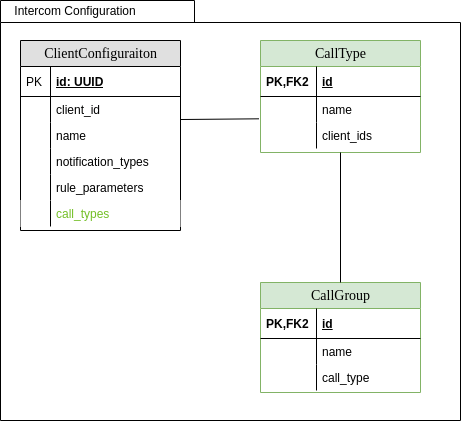

The diagram above was exported from draw.io. Its source (the exported page's mxGraphModel, read from the mxfile embedded in the PNG):
<mxGraphModel dx="1877" dy="1062" grid="1" gridSize="10" guides="1" tooltips="1" connect="1" arrows="1" fold="1" page="1" pageScale="1" pageWidth="1100" pageHeight="850" background="none" math="0" shadow="0">
  <root>
    <mxCell id="0" />
    <mxCell id="1" parent="0" />
    <mxCell id="k8xRGL50jNe8cxbnBHco-21" value="" style="shape=folder;fontStyle=1;spacingTop=10;tabWidth=194;tabHeight=22;tabPosition=left;html=1;rounded=0;shadow=0;comic=0;labelBackgroundColor=none;strokeWidth=1;fillColor=none;fontFamily=Verdana;fontSize=10;align=center;" parent="1" vertex="1">
      <mxGeometry x="420" y="320" width="460" height="420" as="geometry" />
    </mxCell>
    <mxCell id="2e49270ec7c68f3f-1" value="ClientConfiguraiton" style="swimlane;html=1;fontStyle=0;childLayout=stackLayout;horizontal=1;startSize=26;fillColor=#e0e0e0;horizontalStack=0;resizeParent=1;resizeLast=0;collapsible=1;marginBottom=0;swimlaneFillColor=#ffffff;align=center;rounded=0;shadow=0;comic=0;labelBackgroundColor=none;strokeWidth=1;fontFamily=Verdana;fontSize=14" parent="1" vertex="1">
      <mxGeometry x="440" y="360" width="160" height="190" as="geometry" />
    </mxCell>
    <mxCell id="k8xRGL50jNe8cxbnBHco-1" value="id: UUID" style="shape=partialRectangle;top=0;left=0;right=0;bottom=1;html=1;align=left;verticalAlign=middle;fillColor=none;spacingLeft=34;spacingRight=4;whiteSpace=wrap;overflow=hidden;rotatable=0;points=[[0,0.5],[1,0.5]];portConstraint=eastwest;dropTarget=0;fontStyle=5;" parent="2e49270ec7c68f3f-1" vertex="1">
      <mxGeometry y="26" width="160" height="30" as="geometry" />
    </mxCell>
    <mxCell id="k8xRGL50jNe8cxbnBHco-2" value="PK" style="shape=partialRectangle;top=0;left=0;bottom=0;html=1;fillColor=none;align=left;verticalAlign=middle;spacingLeft=4;spacingRight=4;whiteSpace=wrap;overflow=hidden;rotatable=0;points=[];portConstraint=eastwest;part=1;" parent="k8xRGL50jNe8cxbnBHco-1" vertex="1" connectable="0">
      <mxGeometry width="30" height="30" as="geometry" />
    </mxCell>
    <mxCell id="2e49270ec7c68f3f-85" value="client_id" style="shape=partialRectangle;top=0;left=0;right=0;bottom=0;html=1;align=left;verticalAlign=top;fillColor=none;spacingLeft=34;spacingRight=4;whiteSpace=wrap;overflow=hidden;rotatable=0;points=[[0,0.5],[1,0.5]];portConstraint=eastwest;dropTarget=0;" parent="2e49270ec7c68f3f-1" vertex="1">
      <mxGeometry y="56" width="160" height="26" as="geometry" />
    </mxCell>
    <mxCell id="2e49270ec7c68f3f-86" value="" style="shape=partialRectangle;top=0;left=0;bottom=0;html=1;fillColor=none;align=left;verticalAlign=top;spacingLeft=4;spacingRight=4;whiteSpace=wrap;overflow=hidden;rotatable=0;points=[];portConstraint=eastwest;part=1;" parent="2e49270ec7c68f3f-85" vertex="1" connectable="0">
      <mxGeometry width="30" height="26" as="geometry" />
    </mxCell>
    <mxCell id="k8xRGL50jNe8cxbnBHco-3" value="name" style="shape=partialRectangle;top=0;left=0;right=0;bottom=0;html=1;align=left;verticalAlign=top;fillColor=none;spacingLeft=34;spacingRight=4;whiteSpace=wrap;overflow=hidden;rotatable=0;points=[[0,0.5],[1,0.5]];portConstraint=eastwest;dropTarget=0;" parent="2e49270ec7c68f3f-1" vertex="1">
      <mxGeometry y="82" width="160" height="26" as="geometry" />
    </mxCell>
    <mxCell id="k8xRGL50jNe8cxbnBHco-4" value="" style="shape=partialRectangle;top=0;left=0;bottom=0;html=1;fillColor=none;align=left;verticalAlign=top;spacingLeft=4;spacingRight=4;whiteSpace=wrap;overflow=hidden;rotatable=0;points=[];portConstraint=eastwest;part=1;" parent="k8xRGL50jNe8cxbnBHco-3" vertex="1" connectable="0">
      <mxGeometry width="30" height="26" as="geometry" />
    </mxCell>
    <mxCell id="k8xRGL50jNe8cxbnBHco-5" value="notification_types" style="shape=partialRectangle;top=0;left=0;right=0;bottom=0;html=1;align=left;verticalAlign=top;fillColor=none;spacingLeft=34;spacingRight=4;whiteSpace=wrap;overflow=hidden;rotatable=0;points=[[0,0.5],[1,0.5]];portConstraint=eastwest;dropTarget=0;" parent="2e49270ec7c68f3f-1" vertex="1">
      <mxGeometry y="108" width="160" height="26" as="geometry" />
    </mxCell>
    <mxCell id="k8xRGL50jNe8cxbnBHco-6" value="" style="shape=partialRectangle;top=0;left=0;bottom=0;html=1;fillColor=none;align=left;verticalAlign=top;spacingLeft=4;spacingRight=4;whiteSpace=wrap;overflow=hidden;rotatable=0;points=[];portConstraint=eastwest;part=1;" parent="k8xRGL50jNe8cxbnBHco-5" vertex="1" connectable="0">
      <mxGeometry width="30" height="26" as="geometry" />
    </mxCell>
    <mxCell id="k8xRGL50jNe8cxbnBHco-7" value="rule_parameters" style="shape=partialRectangle;top=0;left=0;right=0;bottom=0;html=1;align=left;verticalAlign=top;fillColor=none;spacingLeft=34;spacingRight=4;whiteSpace=wrap;overflow=hidden;rotatable=0;points=[[0,0.5],[1,0.5]];portConstraint=eastwest;dropTarget=0;" parent="2e49270ec7c68f3f-1" vertex="1">
      <mxGeometry y="134" width="160" height="26" as="geometry" />
    </mxCell>
    <mxCell id="k8xRGL50jNe8cxbnBHco-8" value="" style="shape=partialRectangle;top=0;left=0;bottom=0;html=1;fillColor=none;align=left;verticalAlign=top;spacingLeft=4;spacingRight=4;whiteSpace=wrap;overflow=hidden;rotatable=0;points=[];portConstraint=eastwest;part=1;" parent="k8xRGL50jNe8cxbnBHco-7" vertex="1" connectable="0">
      <mxGeometry width="30" height="26" as="geometry" />
    </mxCell>
    <mxCell id="k8xRGL50jNe8cxbnBHco-9" value="call_types" style="shape=partialRectangle;top=0;left=0;right=0;bottom=0;html=1;align=left;verticalAlign=top;spacingLeft=34;spacingRight=4;whiteSpace=wrap;overflow=hidden;rotatable=0;points=[[0,0.5],[1,0.5]];portConstraint=eastwest;dropTarget=0;fontColor=#73BF26;" parent="2e49270ec7c68f3f-1" vertex="1">
      <mxGeometry y="160" width="160" height="26" as="geometry" />
    </mxCell>
    <mxCell id="k8xRGL50jNe8cxbnBHco-10" value="" style="shape=partialRectangle;top=0;left=0;bottom=0;html=1;fillColor=none;align=left;verticalAlign=top;spacingLeft=4;spacingRight=4;whiteSpace=wrap;overflow=hidden;rotatable=0;points=[];portConstraint=eastwest;part=1;" parent="k8xRGL50jNe8cxbnBHco-9" vertex="1" connectable="0">
      <mxGeometry width="30" height="26" as="geometry" />
    </mxCell>
    <mxCell id="2e49270ec7c68f3f-71" value="CallType" style="swimlane;html=1;fontStyle=0;childLayout=stackLayout;horizontal=1;startSize=26;fillColor=#d5e8d4;horizontalStack=0;resizeParent=1;resizeLast=0;collapsible=1;marginBottom=0;swimlaneFillColor=#ffffff;align=center;rounded=0;shadow=0;comic=0;labelBackgroundColor=none;strokeWidth=1;fontFamily=Verdana;fontSize=14;strokeColor=#82b366;" parent="1" vertex="1">
      <mxGeometry x="680" y="360" width="160" height="112" as="geometry" />
    </mxCell>
    <mxCell id="2e49270ec7c68f3f-74" value="id" style="shape=partialRectangle;top=0;left=0;right=0;bottom=1;html=1;align=left;verticalAlign=middle;fillColor=none;spacingLeft=60;spacingRight=4;whiteSpace=wrap;overflow=hidden;rotatable=0;points=[[0,0.5],[1,0.5]];portConstraint=eastwest;dropTarget=0;fontStyle=5;" parent="2e49270ec7c68f3f-71" vertex="1">
      <mxGeometry y="26" width="160" height="30" as="geometry" />
    </mxCell>
    <mxCell id="2e49270ec7c68f3f-75" value="PK,FK2" style="shape=partialRectangle;fontStyle=1;top=0;left=0;bottom=0;html=1;fillColor=none;align=left;verticalAlign=middle;spacingLeft=4;spacingRight=4;whiteSpace=wrap;overflow=hidden;rotatable=0;points=[];portConstraint=eastwest;part=1;" parent="2e49270ec7c68f3f-74" vertex="1" connectable="0">
      <mxGeometry width="56" height="30" as="geometry" />
    </mxCell>
    <mxCell id="2e49270ec7c68f3f-76" value="name" style="shape=partialRectangle;top=0;left=0;right=0;bottom=0;html=1;align=left;verticalAlign=top;fillColor=none;spacingLeft=60;spacingRight=4;whiteSpace=wrap;overflow=hidden;rotatable=0;points=[[0,0.5],[1,0.5]];portConstraint=eastwest;dropTarget=0;" parent="2e49270ec7c68f3f-71" vertex="1">
      <mxGeometry y="56" width="160" height="26" as="geometry" />
    </mxCell>
    <mxCell id="2e49270ec7c68f3f-77" value="" style="shape=partialRectangle;top=0;left=0;bottom=0;html=1;fillColor=none;align=left;verticalAlign=top;spacingLeft=4;spacingRight=4;whiteSpace=wrap;overflow=hidden;rotatable=0;points=[];portConstraint=eastwest;part=1;" parent="2e49270ec7c68f3f-76" vertex="1" connectable="0">
      <mxGeometry width="56" height="26" as="geometry" />
    </mxCell>
    <mxCell id="k8xRGL50jNe8cxbnBHco-19" value="client_ids" style="shape=partialRectangle;top=0;left=0;right=0;bottom=0;html=1;align=left;verticalAlign=top;fillColor=none;spacingLeft=60;spacingRight=4;whiteSpace=wrap;overflow=hidden;rotatable=0;points=[[0,0.5],[1,0.5]];portConstraint=eastwest;dropTarget=0;" parent="2e49270ec7c68f3f-71" vertex="1">
      <mxGeometry y="82" width="160" height="26" as="geometry" />
    </mxCell>
    <mxCell id="k8xRGL50jNe8cxbnBHco-20" value="" style="shape=partialRectangle;top=0;left=0;bottom=0;html=1;fillColor=none;align=left;verticalAlign=top;spacingLeft=4;spacingRight=4;whiteSpace=wrap;overflow=hidden;rotatable=0;points=[];portConstraint=eastwest;part=1;" parent="k8xRGL50jNe8cxbnBHco-19" vertex="1" connectable="0">
      <mxGeometry width="56" height="26" as="geometry" />
    </mxCell>
    <mxCell id="k8xRGL50jNe8cxbnBHco-22" value="Intercom Configuration" style="text;html=1;strokeColor=none;fillColor=none;align=center;verticalAlign=middle;whiteSpace=wrap;rounded=0;" parent="1" vertex="1">
      <mxGeometry x="420" y="320" width="150" height="20" as="geometry" />
    </mxCell>
    <mxCell id="WJJu9PDorb8q0B3h38S1-1" value="CallGroup" style="swimlane;html=1;fontStyle=0;childLayout=stackLayout;horizontal=1;startSize=26;fillColor=#d5e8d4;horizontalStack=0;resizeParent=1;resizeLast=0;collapsible=1;marginBottom=0;swimlaneFillColor=#ffffff;align=center;rounded=0;shadow=0;comic=0;labelBackgroundColor=none;strokeWidth=1;fontFamily=Verdana;fontSize=14;strokeColor=#82b366;" parent="1" vertex="1">
      <mxGeometry x="680" y="602" width="160" height="110" as="geometry" />
    </mxCell>
    <mxCell id="WJJu9PDorb8q0B3h38S1-2" value="id" style="shape=partialRectangle;top=0;left=0;right=0;bottom=1;html=1;align=left;verticalAlign=middle;fillColor=none;spacingLeft=60;spacingRight=4;whiteSpace=wrap;overflow=hidden;rotatable=0;points=[[0,0.5],[1,0.5]];portConstraint=eastwest;dropTarget=0;fontStyle=5;" parent="WJJu9PDorb8q0B3h38S1-1" vertex="1">
      <mxGeometry y="26" width="160" height="30" as="geometry" />
    </mxCell>
    <mxCell id="WJJu9PDorb8q0B3h38S1-3" value="PK,FK2" style="shape=partialRectangle;fontStyle=1;top=0;left=0;bottom=0;html=1;fillColor=none;align=left;verticalAlign=middle;spacingLeft=4;spacingRight=4;whiteSpace=wrap;overflow=hidden;rotatable=0;points=[];portConstraint=eastwest;part=1;" parent="WJJu9PDorb8q0B3h38S1-2" vertex="1" connectable="0">
      <mxGeometry width="56" height="30" as="geometry" />
    </mxCell>
    <mxCell id="WJJu9PDorb8q0B3h38S1-6" value="name" style="shape=partialRectangle;top=0;left=0;right=0;bottom=0;html=1;align=left;verticalAlign=top;fillColor=none;spacingLeft=60;spacingRight=4;whiteSpace=wrap;overflow=hidden;rotatable=0;points=[[0,0.5],[1,0.5]];portConstraint=eastwest;dropTarget=0;" parent="WJJu9PDorb8q0B3h38S1-1" vertex="1">
      <mxGeometry y="56" width="160" height="26" as="geometry" />
    </mxCell>
    <mxCell id="WJJu9PDorb8q0B3h38S1-7" value="" style="shape=partialRectangle;top=0;left=0;bottom=0;html=1;fillColor=none;align=left;verticalAlign=top;spacingLeft=4;spacingRight=4;whiteSpace=wrap;overflow=hidden;rotatable=0;points=[];portConstraint=eastwest;part=1;" parent="WJJu9PDorb8q0B3h38S1-6" vertex="1" connectable="0">
      <mxGeometry width="56" height="26" as="geometry" />
    </mxCell>
    <mxCell id="WJJu9PDorb8q0B3h38S1-16" value="call_type" style="shape=partialRectangle;top=0;left=0;right=0;bottom=0;html=1;align=left;verticalAlign=top;fillColor=none;spacingLeft=60;spacingRight=4;whiteSpace=wrap;overflow=hidden;rotatable=0;points=[[0,0.5],[1,0.5]];portConstraint=eastwest;dropTarget=0;" parent="WJJu9PDorb8q0B3h38S1-1" vertex="1">
      <mxGeometry y="82" width="160" height="26" as="geometry" />
    </mxCell>
    <mxCell id="WJJu9PDorb8q0B3h38S1-17" value="" style="shape=partialRectangle;top=0;left=0;bottom=0;html=1;fillColor=none;align=left;verticalAlign=top;spacingLeft=4;spacingRight=4;whiteSpace=wrap;overflow=hidden;rotatable=0;points=[];portConstraint=eastwest;part=1;" parent="WJJu9PDorb8q0B3h38S1-16" vertex="1" connectable="0">
      <mxGeometry width="56" height="26" as="geometry" />
    </mxCell>
    <mxCell id="WJJu9PDorb8q0B3h38S1-20" value="" style="endArrow=none;html=1;rounded=0;entryX=0.5;entryY=1;entryDx=0;entryDy=0;exitX=0.5;exitY=0;exitDx=0;exitDy=0;" parent="1" source="WJJu9PDorb8q0B3h38S1-1" target="2e49270ec7c68f3f-71" edge="1">
      <mxGeometry width="50" height="50" relative="1" as="geometry">
        <mxPoint x="620" y="640" as="sourcePoint" />
        <mxPoint x="670" y="590" as="targetPoint" />
      </mxGeometry>
    </mxCell>
    <mxCell id="WJJu9PDorb8q0B3h38S1-21" value="" style="endArrow=none;html=1;rounded=0;exitX=1.003;exitY=-0.115;exitDx=0;exitDy=0;exitPerimeter=0;entryX=-0.01;entryY=0.858;entryDx=0;entryDy=0;entryPerimeter=0;" parent="1" source="k8xRGL50jNe8cxbnBHco-3" target="2e49270ec7c68f3f-76" edge="1">
      <mxGeometry width="50" height="50" relative="1" as="geometry">
        <mxPoint x="620" y="640" as="sourcePoint" />
        <mxPoint x="670" y="590" as="targetPoint" />
      </mxGeometry>
    </mxCell>
    <mxCell id="heqmYpEMAylO5fOPLPNv-1" style="edgeStyle=orthogonalEdgeStyle;rounded=0;orthogonalLoop=1;jettySize=auto;html=1;exitX=0.5;exitY=1;exitDx=0;exitDy=0;exitPerimeter=0;startArrow=none;startFill=0;" edge="1" parent="1" source="k8xRGL50jNe8cxbnBHco-21" target="k8xRGL50jNe8cxbnBHco-21">
      <mxGeometry relative="1" as="geometry" />
    </mxCell>
  </root>
</mxGraphModel>